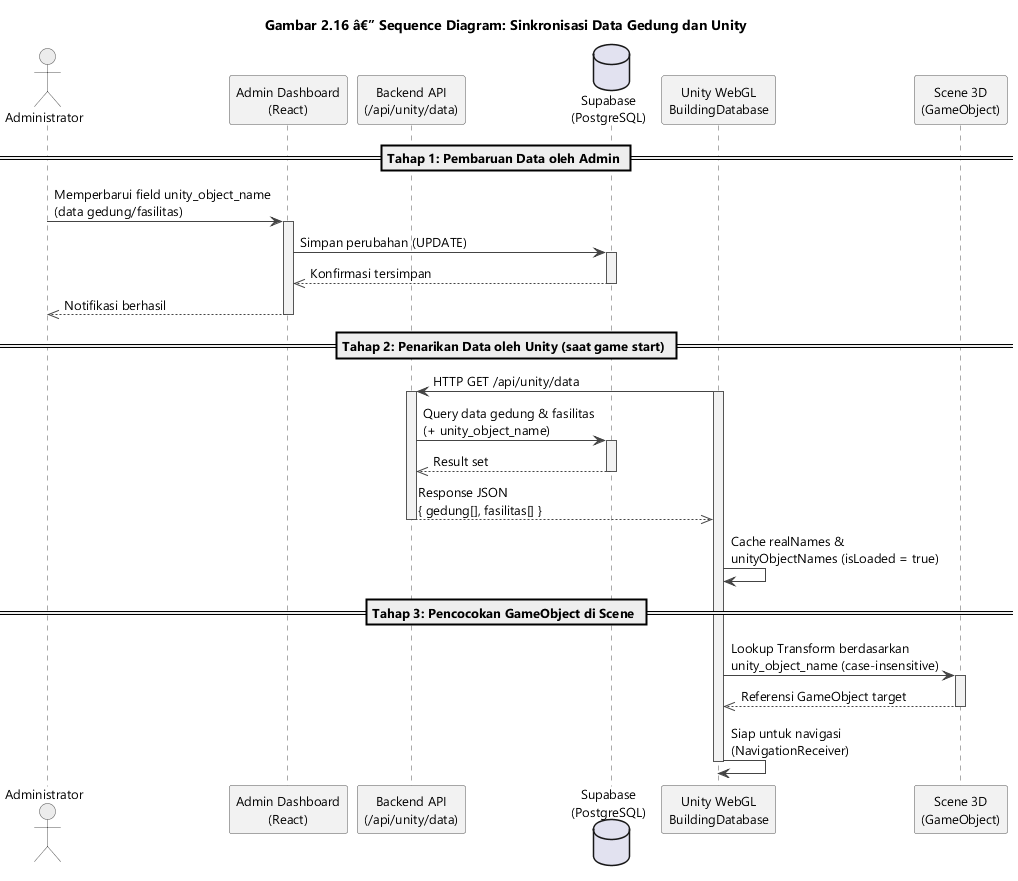

The diagram above was rendered by PlantUML. Its source (embedded in the PNG):
@startuml gambar-2-16-sequence-sinkronisasi-data-unity
' Gambar 2.16 - Sequence Diagram: Sinkronisasi Data Gedung dan Unity
' Sumber: BAB II - 2.3.3 Sequence Diagram (b) + PRD (alur unity_object_name)

skinparam backgroundColor #FFFFFF
skinparam shadowing false
skinparam defaultFontName "Segoe UI"
skinparam defaultFontSize 13
skinparam sequenceArrowColor #444444
skinparam sequenceLifeLineBorderColor #555555
skinparam sequenceLifeLineBackgroundColor #F2F2F2
skinparam participant {
  BackgroundColor #F2F2F2
  BorderColor #555555
}
skinparam actor {
  BackgroundColor #ECECEC
  BorderColor #555555
}

title Gambar 2.16 â€” Sequence Diagram: Sinkronisasi Data Gedung dan Unity

actor "Administrator" as Admin
participant "Admin Dashboard\n(React)" as FE
participant "Backend API\n(/api/unity/data)" as API
database "Supabase\n(PostgreSQL)" as DB
participant "Unity WebGL\nBuildingDatabase" as Unity
participant "Scene 3D\n(GameObject)" as Scene

== Tahap 1: Pembaruan Data oleh Admin ==
Admin -> FE : Memperbarui field unity_object_name\n(data gedung/fasilitas)
activate FE
FE -> DB : Simpan perubahan (UPDATE)
activate DB
DB -->> FE : Konfirmasi tersimpan
deactivate DB
FE -->> Admin : Notifikasi berhasil
deactivate FE

== Tahap 2: Penarikan Data oleh Unity (saat game start) ==
Unity -> API : HTTP GET /api/unity/data
activate Unity
activate API
API -> DB : Query data gedung & fasilitas\n(+ unity_object_name)
activate DB
DB -->> API : Result set
deactivate DB
API -->> Unity : Response JSON\n{ gedung[], fasilitas[] }
deactivate API
Unity -> Unity : Cache realNames &\nunityObjectNames (isLoaded = true)

== Tahap 3: Pencocokan GameObject di Scene ==
Unity -> Scene : Lookup Transform berdasarkan\nunity_object_name (case-insensitive)
activate Scene
Scene -->> Unity : Referensi GameObject target
deactivate Scene
Unity -> Unity : Siap untuk navigasi\n(NavigationReceiver)
deactivate Unity

@enduml